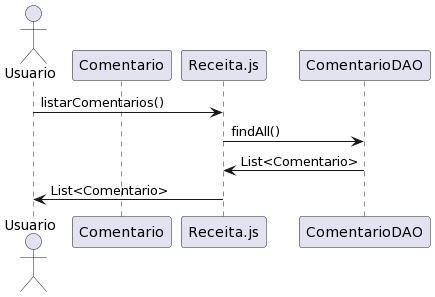

The diagram above was rendered by PlantUML. Its source (embedded in the PNG):
@startuml
actor Usuario
participant Usuario
participant Comentario

Usuario -> Receita.js : listarComentarios()
Receita.js -> ComentarioDAO : findAll()
ComentarioDAO -> Receita.js : List<Comentario>
Receita.js -> Usuario : List<Comentario>
@enduml